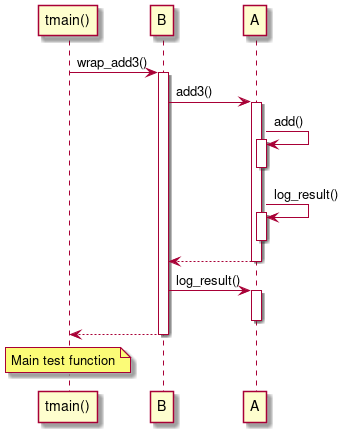

The diagram above was rendered by PlantUML. Its source (embedded in the PNG):
@startuml
' t20001 test sequence diagram
"tmain()" -> "B" : wrap_add3()
activate "B"
"B" -> "A" : add3()
activate "A"
"A" -> "A" : add()
activate "A"
deactivate "A"
"A" -> "A" : log_result()
activate "A"
deactivate "A"
"A" --> "B"
deactivate "A"
"B" -> "A" : log_result()
activate "A"
deactivate "A"
"B" --> "tmain()"
deactivate "B"
note over "tmain()": Main test function
@enduml